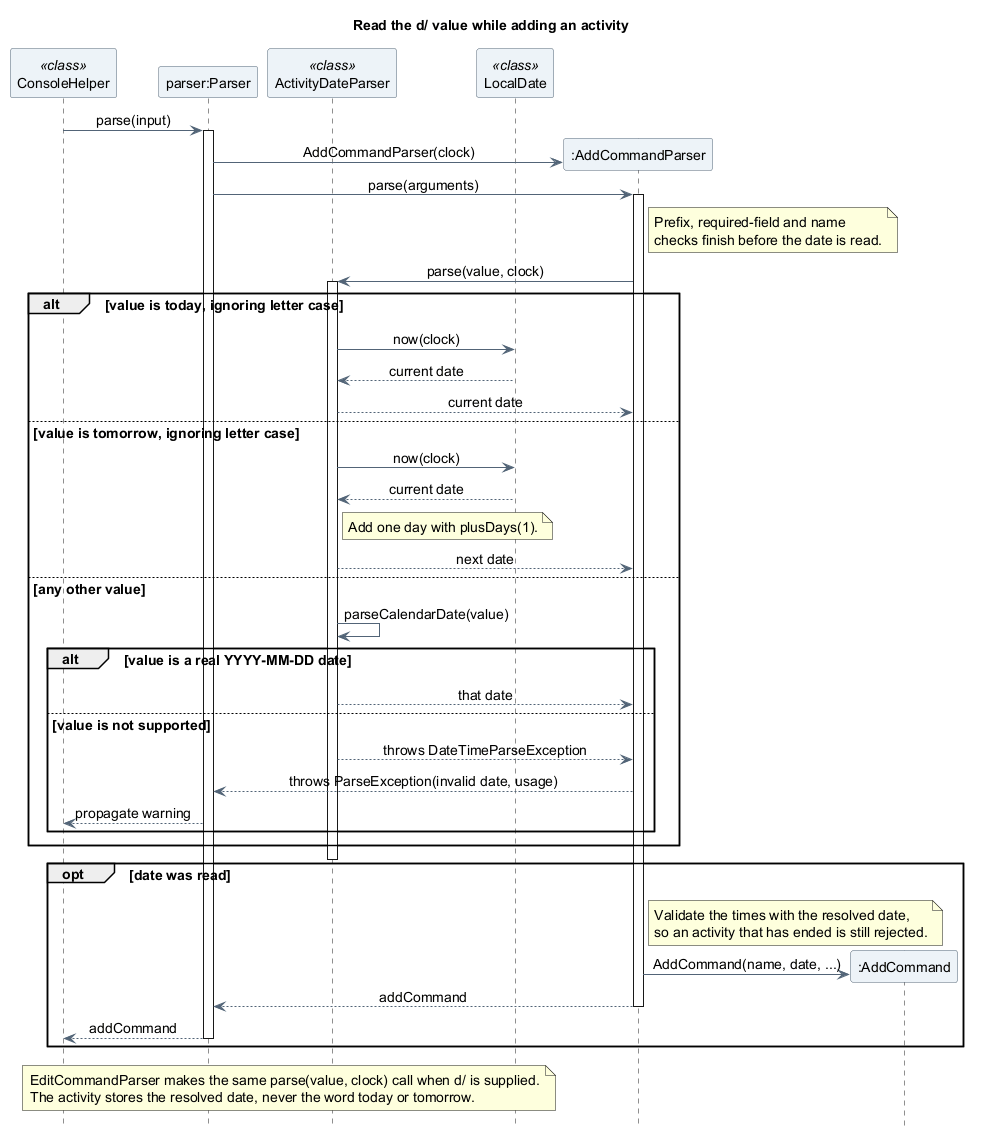

The diagram above was rendered by PlantUML. Its source (embedded in the PNG):
@startuml
title Read the d/ value while adding an activity
skinparam backgroundColor white
skinparam shadowing false
skinparam defaultFontName SansSerif
skinparam defaultFontSize 14
skinparam ParticipantBackgroundColor #EDF3F8
skinparam ParticipantBorderColor #526477
skinparam ArrowColor #526477
skinparam sequenceMessageAlign center
hide footbox

participant "ConsoleHelper" as Console <<class>>
participant "parser:Parser" as Parser
participant "ActivityDateParser" as DateParser <<class>>
participant "LocalDate" as LocalDate <<class>>

Console -> Parser : parse(input)
activate Parser
create participant ":AddCommandParser" as AddParser
Parser -> AddParser : AddCommandParser(clock)
Parser -> AddParser : parse(arguments)
activate AddParser
note right of AddParser
  Prefix, required-field and name
  checks finish before the date is read.
end note
AddParser -> DateParser : parse(value, clock)
activate DateParser

alt value is today, ignoring letter case
  DateParser -> LocalDate : now(clock)
  LocalDate --> DateParser : current date
  DateParser --> AddParser : current date
else value is tomorrow, ignoring letter case
  DateParser -> LocalDate : now(clock)
  LocalDate --> DateParser : current date
  note right of DateParser
    Add one day with plusDays(1).
  end note
  DateParser --> AddParser : next date
else any other value
  DateParser -> DateParser : parseCalendarDate(value)
  alt value is a real YYYY-MM-DD date
    DateParser --> AddParser : that date
  else value is not supported
    DateParser --> AddParser : throws DateTimeParseException
    AddParser --> Parser : throws ParseException(invalid date, usage)
    Parser --> Console : propagate warning
  end
end
deactivate DateParser

opt date was read
  note right of AddParser
    Validate the times with the resolved date,
    so an activity that has ended is still rejected.
  end note
  create participant ":AddCommand" as Add
  AddParser -> Add : AddCommand(name, date, ...)
  AddParser --> Parser : addCommand
  deactivate AddParser
  Parser --> Console : addCommand
  deactivate Parser
end

note over Console, LocalDate
  EditCommandParser makes the same parse(value, clock) call when d/ is supplied.
  The activity stores the resolved date, never the word today or tomorrow.
end note
@enduml